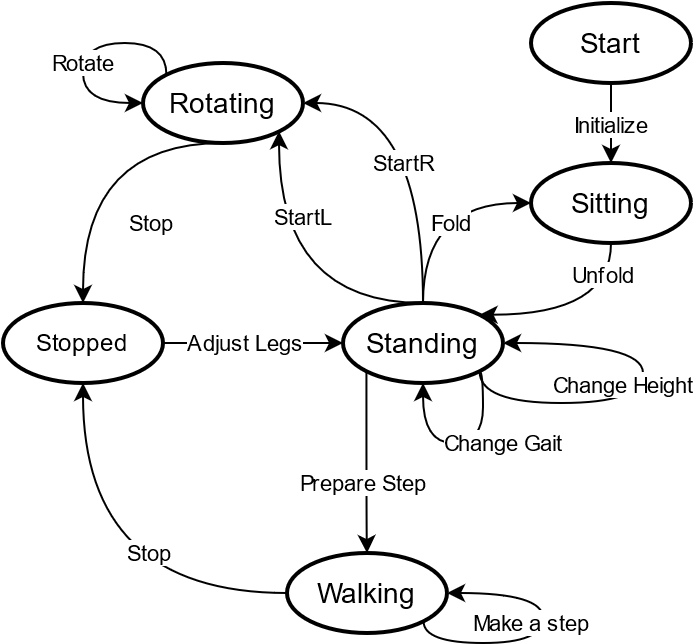

The diagram above was exported from draw.io. Its source (the exported page's mxGraphModel, read from the mxfile embedded in the PNG):
<mxGraphModel dx="1178" dy="652" grid="1" gridSize="10" guides="1" tooltips="1" connect="1" arrows="1" fold="1" page="1" pageScale="1" pageWidth="827" pageHeight="1169" math="0" shadow="0">
  <root>
    <mxCell id="0" />
    <mxCell id="1" parent="0" />
    <mxCell id="YSnuGsRIrg8f6_5OOvKh-4" style="edgeStyle=orthogonalEdgeStyle;rounded=0;orthogonalLoop=1;jettySize=auto;html=1;exitX=0.5;exitY=1;exitDx=0;exitDy=0;entryX=1;entryY=0;entryDx=0;entryDy=0;curved=1;" parent="1" source="YSnuGsRIrg8f6_5OOvKh-1" target="YSnuGsRIrg8f6_5OOvKh-2" edge="1">
      <mxGeometry relative="1" as="geometry">
        <Array as="points">
          <mxPoint x="454" y="446" />
        </Array>
      </mxGeometry>
    </mxCell>
    <mxCell id="YSnuGsRIrg8f6_5OOvKh-8" value="Unfold" style="edgeLabel;html=1;align=center;verticalAlign=middle;resizable=0;points=[];" parent="YSnuGsRIrg8f6_5OOvKh-4" vertex="1" connectable="0">
      <mxGeometry x="-0.273" y="1" relative="1" as="geometry">
        <mxPoint x="-3" y="-21" as="offset" />
      </mxGeometry>
    </mxCell>
    <mxCell id="YSnuGsRIrg8f6_5OOvKh-1" value="&lt;font style=&quot;font-size: 14px&quot;&gt;Sitting&lt;/font&gt;" style="ellipse;whiteSpace=wrap;html=1;strokeWidth=2;" parent="1" vertex="1">
      <mxGeometry x="414" y="370" width="80" height="40" as="geometry" />
    </mxCell>
    <mxCell id="YSnuGsRIrg8f6_5OOvKh-6" style="edgeStyle=orthogonalEdgeStyle;rounded=0;orthogonalLoop=1;jettySize=auto;html=1;exitX=0.5;exitY=0;exitDx=0;exitDy=0;entryX=0;entryY=0.5;entryDx=0;entryDy=0;curved=1;" parent="1" source="YSnuGsRIrg8f6_5OOvKh-2" target="YSnuGsRIrg8f6_5OOvKh-1" edge="1">
      <mxGeometry relative="1" as="geometry">
        <Array as="points">
          <mxPoint x="360" y="390" />
        </Array>
      </mxGeometry>
    </mxCell>
    <mxCell id="YSnuGsRIrg8f6_5OOvKh-7" value="Fold" style="edgeLabel;html=1;align=center;verticalAlign=middle;resizable=0;points=[];" parent="YSnuGsRIrg8f6_5OOvKh-6" vertex="1" connectable="0">
      <mxGeometry x="0.3482" y="1" relative="1" as="geometry">
        <mxPoint x="-7" y="11" as="offset" />
      </mxGeometry>
    </mxCell>
    <mxCell id="YSnuGsRIrg8f6_5OOvKh-10" style="edgeStyle=orthogonalEdgeStyle;curved=1;rounded=0;orthogonalLoop=1;jettySize=auto;html=1;exitX=1;exitY=1;exitDx=0;exitDy=0;entryX=1;entryY=0.5;entryDx=0;entryDy=0;" parent="1" source="YSnuGsRIrg8f6_5OOvKh-2" target="YSnuGsRIrg8f6_5OOvKh-2" edge="1">
      <mxGeometry relative="1" as="geometry">
        <mxPoint x="420" y="430" as="targetPoint" />
        <Array as="points">
          <mxPoint x="388" y="490" />
          <mxPoint x="470" y="490" />
          <mxPoint x="470" y="460" />
        </Array>
      </mxGeometry>
    </mxCell>
    <mxCell id="YSnuGsRIrg8f6_5OOvKh-11" value="Change Height" style="edgeLabel;html=1;align=center;verticalAlign=middle;resizable=0;points=[];" parent="YSnuGsRIrg8f6_5OOvKh-10" vertex="1" connectable="0">
      <mxGeometry x="0.102" y="3" relative="1" as="geometry">
        <mxPoint x="-7" y="2" as="offset" />
      </mxGeometry>
    </mxCell>
    <mxCell id="YSnuGsRIrg8f6_5OOvKh-14" style="edgeStyle=orthogonalEdgeStyle;curved=1;rounded=0;orthogonalLoop=1;jettySize=auto;html=1;exitX=0;exitY=1;exitDx=0;exitDy=0;entryX=0.5;entryY=0;entryDx=0;entryDy=0;" parent="1" source="YSnuGsRIrg8f6_5OOvKh-2" target="YSnuGsRIrg8f6_5OOvKh-12" edge="1">
      <mxGeometry relative="1" as="geometry">
        <Array as="points">
          <mxPoint x="332" y="550" />
          <mxPoint x="332" y="550" />
        </Array>
      </mxGeometry>
    </mxCell>
    <mxCell id="2rKGAR5-vqFydlmvB7l7-4" value="&lt;div align=&quot;center&quot;&gt;Prepare Step&lt;br&gt;&lt;/div&gt;" style="edgeLabel;html=1;align=center;verticalAlign=middle;resizable=0;points=[];" parent="YSnuGsRIrg8f6_5OOvKh-14" vertex="1" connectable="0">
      <mxGeometry x="-0.1429" y="-1" relative="1" as="geometry">
        <mxPoint x="-1" y="17" as="offset" />
      </mxGeometry>
    </mxCell>
    <mxCell id="IYcOHx57u-_i6m8QHVvc-1" style="edgeStyle=orthogonalEdgeStyle;rounded=0;orthogonalLoop=1;jettySize=auto;html=1;exitX=0.5;exitY=0;exitDx=0;exitDy=0;entryX=1;entryY=0.5;entryDx=0;entryDy=0;curved=1;" parent="1" source="YSnuGsRIrg8f6_5OOvKh-2" target="YSnuGsRIrg8f6_5OOvKh-43" edge="1">
      <mxGeometry relative="1" as="geometry">
        <Array as="points">
          <mxPoint x="360" y="340" />
        </Array>
      </mxGeometry>
    </mxCell>
    <mxCell id="IYcOHx57u-_i6m8QHVvc-8" value="StartR" style="edgeLabel;html=1;align=center;verticalAlign=middle;resizable=0;points=[];" parent="IYcOHx57u-_i6m8QHVvc-1" vertex="1" connectable="0">
      <mxGeometry x="0.515" y="15" relative="1" as="geometry">
        <mxPoint x="11" y="15" as="offset" />
      </mxGeometry>
    </mxCell>
    <mxCell id="IYcOHx57u-_i6m8QHVvc-7" style="edgeStyle=orthogonalEdgeStyle;curved=1;rounded=0;orthogonalLoop=1;jettySize=auto;html=1;exitX=0.5;exitY=0;exitDx=0;exitDy=0;entryX=1;entryY=1;entryDx=0;entryDy=0;" parent="1" source="YSnuGsRIrg8f6_5OOvKh-2" target="YSnuGsRIrg8f6_5OOvKh-43" edge="1">
      <mxGeometry relative="1" as="geometry">
        <Array as="points">
          <mxPoint x="288" y="440" />
          <mxPoint x="288" y="354" />
        </Array>
      </mxGeometry>
    </mxCell>
    <mxCell id="IYcOHx57u-_i6m8QHVvc-9" value="StartL" style="edgeLabel;html=1;align=center;verticalAlign=middle;resizable=0;points=[];" parent="IYcOHx57u-_i6m8QHVvc-7" vertex="1" connectable="0">
      <mxGeometry x="0.4567" y="-4" relative="1" as="geometry">
        <mxPoint x="8" as="offset" />
      </mxGeometry>
    </mxCell>
    <mxCell id="YSnuGsRIrg8f6_5OOvKh-2" value="&lt;font style=&quot;font-size: 14px&quot;&gt;Standing&lt;/font&gt;" style="ellipse;whiteSpace=wrap;html=1;strokeWidth=2;" parent="1" vertex="1">
      <mxGeometry x="320" y="440" width="80" height="40" as="geometry" />
    </mxCell>
    <mxCell id="YSnuGsRIrg8f6_5OOvKh-12" value="&lt;font style=&quot;font-size: 14px&quot;&gt;Walking&lt;/font&gt;" style="ellipse;whiteSpace=wrap;html=1;strokeWidth=2;" parent="1" vertex="1">
      <mxGeometry x="292" y="565" width="80" height="40" as="geometry" />
    </mxCell>
    <mxCell id="YSnuGsRIrg8f6_5OOvKh-17" style="edgeStyle=orthogonalEdgeStyle;curved=1;rounded=0;orthogonalLoop=1;jettySize=auto;html=1;entryX=0.5;entryY=1;entryDx=0;entryDy=0;exitX=0;exitY=0.5;exitDx=0;exitDy=0;" parent="1" source="YSnuGsRIrg8f6_5OOvKh-12" target="IYcOHx57u-_i6m8QHVvc-13" edge="1">
      <mxGeometry relative="1" as="geometry">
        <mxPoint x="320" y="610" as="sourcePoint" />
        <Array as="points">
          <mxPoint x="190" y="585" />
        </Array>
      </mxGeometry>
    </mxCell>
    <mxCell id="2rKGAR5-vqFydlmvB7l7-11" value="&lt;div&gt;Stop&lt;/div&gt;" style="edgeLabel;html=1;align=center;verticalAlign=middle;resizable=0;points=[];" parent="YSnuGsRIrg8f6_5OOvKh-17" vertex="1" connectable="0">
      <mxGeometry x="-0.1987" y="-10" relative="1" as="geometry">
        <mxPoint x="14" y="-10" as="offset" />
      </mxGeometry>
    </mxCell>
    <mxCell id="YSnuGsRIrg8f6_5OOvKh-42" style="edgeStyle=orthogonalEdgeStyle;curved=1;rounded=0;orthogonalLoop=1;jettySize=auto;html=1;exitX=0.5;exitY=1;exitDx=0;exitDy=0;entryX=0.5;entryY=0;entryDx=0;entryDy=0;" parent="1" source="YSnuGsRIrg8f6_5OOvKh-41" target="YSnuGsRIrg8f6_5OOvKh-1" edge="1">
      <mxGeometry relative="1" as="geometry">
        <Array as="points">
          <mxPoint x="454" y="350" />
          <mxPoint x="454" y="350" />
        </Array>
      </mxGeometry>
    </mxCell>
    <mxCell id="IYcOHx57u-_i6m8QHVvc-12" value="Initialize" style="edgeLabel;html=1;align=center;verticalAlign=middle;resizable=0;points=[];" parent="YSnuGsRIrg8f6_5OOvKh-42" vertex="1" connectable="0">
      <mxGeometry x="-0.2422" y="-1" relative="1" as="geometry">
        <mxPoint x="1" y="5" as="offset" />
      </mxGeometry>
    </mxCell>
    <mxCell id="YSnuGsRIrg8f6_5OOvKh-41" value="&lt;font style=&quot;font-size: 14px&quot;&gt;Start&lt;/font&gt;" style="ellipse;whiteSpace=wrap;html=1;strokeWidth=2;" parent="1" vertex="1">
      <mxGeometry x="414" y="290" width="80" height="40" as="geometry" />
    </mxCell>
    <mxCell id="IYcOHx57u-_i6m8QHVvc-2" style="edgeStyle=orthogonalEdgeStyle;curved=1;rounded=0;orthogonalLoop=1;jettySize=auto;html=1;exitX=0.5;exitY=1;exitDx=0;exitDy=0;entryX=0.5;entryY=0;entryDx=0;entryDy=0;" parent="1" source="YSnuGsRIrg8f6_5OOvKh-43" target="IYcOHx57u-_i6m8QHVvc-13" edge="1">
      <mxGeometry relative="1" as="geometry">
        <Array as="points">
          <mxPoint x="190" y="360" />
        </Array>
      </mxGeometry>
    </mxCell>
    <mxCell id="IYcOHx57u-_i6m8QHVvc-4" value="Stop" style="edgeLabel;html=1;align=center;verticalAlign=middle;resizable=0;points=[];" parent="IYcOHx57u-_i6m8QHVvc-2" vertex="1" connectable="0">
      <mxGeometry x="-0.5506" y="2" relative="1" as="geometry">
        <mxPoint x="-3" y="38" as="offset" />
      </mxGeometry>
    </mxCell>
    <mxCell id="YSnuGsRIrg8f6_5OOvKh-43" value="&lt;font style=&quot;font-size: 14px&quot;&gt;Rotating&lt;/font&gt;" style="ellipse;whiteSpace=wrap;html=1;strokeWidth=2;" parent="1" vertex="1">
      <mxGeometry x="220" y="320" width="80" height="40" as="geometry" />
    </mxCell>
    <mxCell id="2rKGAR5-vqFydlmvB7l7-7" style="edgeStyle=orthogonalEdgeStyle;curved=1;rounded=0;orthogonalLoop=1;jettySize=auto;html=1;exitX=1;exitY=1;exitDx=0;exitDy=0;entryX=1;entryY=0.5;entryDx=0;entryDy=0;" parent="1" source="YSnuGsRIrg8f6_5OOvKh-12" target="YSnuGsRIrg8f6_5OOvKh-12" edge="1">
      <mxGeometry relative="1" as="geometry">
        <Array as="points">
          <mxPoint x="360" y="610" />
          <mxPoint x="420" y="610" />
          <mxPoint x="420" y="585" />
        </Array>
      </mxGeometry>
    </mxCell>
    <mxCell id="2rKGAR5-vqFydlmvB7l7-8" value="Make a step" style="edgeLabel;html=1;align=center;verticalAlign=middle;resizable=0;points=[];" parent="2rKGAR5-vqFydlmvB7l7-7" vertex="1" connectable="0">
      <mxGeometry x="0.0866" y="1" relative="1" as="geometry">
        <mxPoint x="-5" y="-3" as="offset" />
      </mxGeometry>
    </mxCell>
    <mxCell id="IYcOHx57u-_i6m8QHVvc-14" style="edgeStyle=orthogonalEdgeStyle;curved=1;rounded=0;orthogonalLoop=1;jettySize=auto;html=1;exitX=1;exitY=0.5;exitDx=0;exitDy=0;entryX=0;entryY=0.5;entryDx=0;entryDy=0;" parent="1" source="IYcOHx57u-_i6m8QHVvc-13" target="YSnuGsRIrg8f6_5OOvKh-2" edge="1">
      <mxGeometry relative="1" as="geometry" />
    </mxCell>
    <mxCell id="IYcOHx57u-_i6m8QHVvc-15" value="Adjust Legs" style="edgeLabel;html=1;align=center;verticalAlign=middle;resizable=0;points=[];" parent="IYcOHx57u-_i6m8QHVvc-14" vertex="1" connectable="0">
      <mxGeometry x="-0.24" y="-1" relative="1" as="geometry">
        <mxPoint x="6" y="-1" as="offset" />
      </mxGeometry>
    </mxCell>
    <mxCell id="IYcOHx57u-_i6m8QHVvc-13" value="Stopped" style="ellipse;whiteSpace=wrap;html=1;strokeWidth=2;" parent="1" vertex="1">
      <mxGeometry x="150" y="440" width="80" height="40" as="geometry" />
    </mxCell>
    <mxCell id="IYcOHx57u-_i6m8QHVvc-16" style="edgeStyle=orthogonalEdgeStyle;curved=1;rounded=0;orthogonalLoop=1;jettySize=auto;html=1;exitX=0;exitY=0;exitDx=0;exitDy=0;entryX=0;entryY=0.5;entryDx=0;entryDy=0;" parent="1" source="YSnuGsRIrg8f6_5OOvKh-43" target="YSnuGsRIrg8f6_5OOvKh-43" edge="1">
      <mxGeometry relative="1" as="geometry">
        <Array as="points">
          <mxPoint x="232" y="310" />
          <mxPoint x="190" y="310" />
          <mxPoint x="190" y="340" />
        </Array>
      </mxGeometry>
    </mxCell>
    <mxCell id="IYcOHx57u-_i6m8QHVvc-17" value="Rotate" style="edgeLabel;html=1;align=center;verticalAlign=middle;resizable=0;points=[];" parent="IYcOHx57u-_i6m8QHVvc-16" vertex="1" connectable="0">
      <mxGeometry x="0.0903" y="2" relative="1" as="geometry">
        <mxPoint x="-2" y="3" as="offset" />
      </mxGeometry>
    </mxCell>
    <mxCell id="NmKjxaBkiZJgGgGhRSeo-2" style="edgeStyle=orthogonalEdgeStyle;curved=1;rounded=0;orthogonalLoop=1;jettySize=auto;html=1;exitX=1;exitY=1;exitDx=0;exitDy=0;entryX=0.5;entryY=1;entryDx=0;entryDy=0;" edge="1" parent="1" source="YSnuGsRIrg8f6_5OOvKh-2" target="YSnuGsRIrg8f6_5OOvKh-2">
      <mxGeometry relative="1" as="geometry">
        <mxPoint x="383.7199999999999" y="500" as="targetPoint" />
        <Array as="points">
          <mxPoint x="390" y="474" />
          <mxPoint x="390" y="510" />
          <mxPoint x="360" y="510" />
        </Array>
        <mxPoint x="372.00427124746193" y="514.142135623731" as="sourcePoint" />
      </mxGeometry>
    </mxCell>
    <mxCell id="NmKjxaBkiZJgGgGhRSeo-3" value="Change Gait" style="edgeLabel;html=1;align=center;verticalAlign=middle;resizable=0;points=[];" vertex="1" connectable="0" parent="NmKjxaBkiZJgGgGhRSeo-2">
      <mxGeometry x="0.102" y="3" relative="1" as="geometry">
        <mxPoint x="26" y="-3" as="offset" />
      </mxGeometry>
    </mxCell>
  </root>
</mxGraphModel>